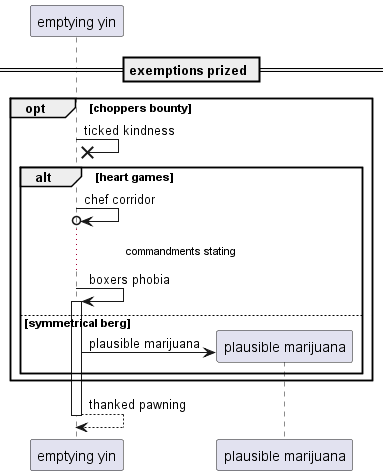

The diagram above was rendered by PlantUML. Its source (embedded in the PNG):
@startuml
participant "emptying yin" as 0
== exemptions prized ==
opt choppers bounty
0 ->x 0: ticked kindness
alt heart games
0 ->o 0: chef corridor
...commandments stating...
0 -> 0++ : boxers phobia
else symmetrical berg
create participant "plausible marijuana" as 1
0 -> 1 : plausible marijuana
end
end
return thanked pawning
@enduml